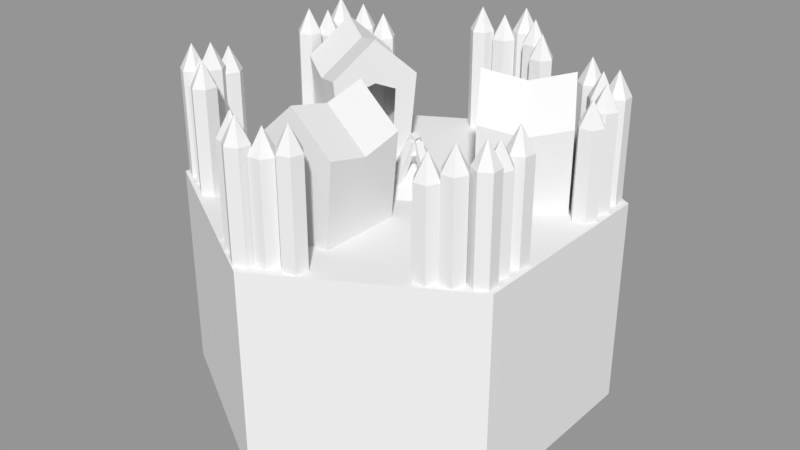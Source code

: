 # Source: barracks01_.blend  (saved by Blender 2.79.0; exported with 4.5.12 LTS)
import bpy
from mathutils import Matrix  # noqa: F401  (used for matrix-valued properties, if any)

bpy.ops.wm.read_factory_settings(use_empty=True)
scene = bpy.context.scene
scene.name = 'Scene'

# ---- collections
col_collection_1 = bpy.data.collections.new('Collection 1'); scene.collection.children.link(col_collection_1)

# ---- materials (node trees are filled in below, after node groups)
mat_top = bpy.data.materials.new('Top')
mat_top.alpha_threshold = 0.0
mat_top.use_transparent_shadow = False
mat_top.roughness = 0.5
mat_base = bpy.data.materials.new('Base')
mat_base.alpha_threshold = 0.0
mat_base.use_transparent_shadow = False
mat_base.roughness = 0.5

# ---- material node trees

# ---- meshes
me_cube_012 = bpy.data.meshes.new('Cube.012')
me_cube_012.from_pydata([(-0.1, -0.1, -0.1), (-0.1, -0.1, 0.1), (-0.1, 0.1, -0.1), (-0.1, 0.1, 0.1), (0.1, -0.1, -0.1), (0.1, -0.1, 0.1), (0.1, 0.1, -0.1), (0.1, 0.1, 0.1)], [], [(0, 1, 3, 2), (2, 3, 7, 6), (6, 7, 5, 4), (4, 5, 1, 0), (2, 6, 4, 0), (7, 3, 1, 5)])
me_cube_012.use_remesh_preserve_volume = False
me_cube_012.use_remesh_preserve_attributes = False
me_cube_012.use_mirror_vertex_groups = False
me_cube_012.update()
me_cube_011 = bpy.data.meshes.new('Cube.011')
me_cube_011.from_pydata([(-0.1, -0.1, -0.1), (-0.1, -0.1, 0.1), (-0.1, 0.1, -0.1), (-0.1, 0.1, 0.1), (0.1, -0.1, -0.1), (0.1, -0.1, 0.1), (0.1, 0.1, -0.1), (0.1, 0.1, 0.1)], [], [(0, 1, 3, 2), (2, 3, 7, 6), (6, 7, 5, 4), (4, 5, 1, 0), (2, 6, 4, 0), (7, 3, 1, 5)])
me_cube_011.use_remesh_preserve_volume = False
me_cube_011.use_remesh_preserve_attributes = False
me_cube_011.use_mirror_vertex_groups = False
me_cube_011.update()
me_cube_010 = bpy.data.meshes.new('Cube.010')
me_cube_010.from_pydata([(-0.1, -0.1, -0.1), (-0.1, -0.1, 0.1), (-0.1, 0.1, -0.1), (-0.1, 0.1, 0.1), (0.1, -0.1, -0.1), (0.1, -0.1, 0.1), (0.1, 0.1, -0.1), (0.1, 0.1, 0.1)], [], [(0, 1, 3, 2), (2, 3, 7, 6), (6, 7, 5, 4), (4, 5, 1, 0), (2, 6, 4, 0), (7, 3, 1, 5)])
me_cube_010.use_remesh_preserve_volume = False
me_cube_010.use_remesh_preserve_attributes = False
me_cube_010.use_mirror_vertex_groups = False
me_cube_010.update()
me_cube_009 = bpy.data.meshes.new('Cube.009')
me_cube_009.from_pydata([(-0.1, -0.1, -0.1), (-0.1, -0.1, 0.1), (-0.1, 0.1, -0.1), (-0.1, 0.1, 0.1), (0.1, -0.1, -0.1), (0.1, -0.1, 0.1), (0.1, 0.1, -0.1), (0.1, 0.1, 0.1)], [], [(0, 1, 3, 2), (2, 3, 7, 6), (6, 7, 5, 4), (4, 5, 1, 0), (2, 6, 4, 0), (7, 3, 1, 5)])
me_cube_009.use_remesh_preserve_volume = False
me_cube_009.use_remesh_preserve_attributes = False
me_cube_009.use_mirror_vertex_groups = False
me_cube_009.update()
me_cube_008 = bpy.data.meshes.new('Cube.008')
me_cube_008.from_pydata([(-0.1, -0.1, -0.1), (-0.1, -0.1, 0.1), (-0.1, 0.1, -0.1), (-0.1, 0.1, 0.1), (0.1, -0.1, -0.1), (0.1, -0.1, 0.1), (0.1, 0.1, -0.1), (0.1, 0.1, 0.1)], [], [(0, 1, 3, 2), (2, 3, 7, 6), (6, 7, 5, 4), (4, 5, 1, 0), (2, 6, 4, 0), (7, 3, 1, 5)])
me_cube_008.use_remesh_preserve_volume = False
me_cube_008.use_remesh_preserve_attributes = False
me_cube_008.use_mirror_vertex_groups = False
me_cube_008.update()
me_cone_001 = bpy.data.meshes.new('Cone.001')
me_cone_001.from_pydata([(0.0, 0.1, -0.1), (0.0866, 0.05, -0.1), (0.0866, -0.05, -0.1), (-8.742e-09, -0.1, -0.1), (0.0, 0.0, 0.1), (-0.0866, -0.05, -0.1), (-0.0866, 0.05, -0.1)], [], [(0, 4, 1), (1, 4, 2), (2, 4, 3), (3, 4, 5), (5, 4, 6), (6, 4, 0), (0, 1, 2, 3, 5, 6)])
me_cone_001.use_remesh_preserve_volume = False
me_cone_001.use_remesh_preserve_attributes = False
me_cone_001.use_mirror_vertex_groups = False
me_cone_001.update()
me_circle = bpy.data.meshes.new('Circle')
me_circle.from_pydata([(0.0, 0.1, 0.0), (-0.0866, 0.05, 0.0), (-0.0866, -0.05, 0.0), (8.742e-09, -0.1, 0.0), (0.0866, -0.05, 0.0), (0.0866, 0.05, 0.0)], [(1, 0), (2, 1), (3, 2), (4, 3), (5, 4), (0, 5)], [])
me_circle.use_remesh_preserve_volume = False
me_circle.use_remesh_preserve_attributes = False
me_circle.use_mirror_vertex_groups = False
me_circle.update()
me_cube_007 = bpy.data.meshes.new('Cube.007')
me_cube_007.from_pydata([(-0.08162, -0.1, -0.4453), (-0.1, -0.1, -0.2462), (-0.08162, 0.1, -0.4453), (-0.1, 0.1, -0.2462), (0.08162, -0.1, -0.4453), (0.1, -0.1, -0.2462), (0.08162, 0.1, -0.4453), (0.1, 0.1, -0.2462), (0.0, 0.1, -0.1571), (0.0, -0.1, -0.1571), (0.0, -0.1, -0.4453), (0.0, -0.1, -0.2725), (-0.0397, 0.1, -0.4453), (-0.04864, 0.1, -0.2786), (0.0397, 0.1, -0.4453), (0.04864, 0.1, -0.2786), (0.0, 0.1, -0.2602), (-0.08162, 0.0, -0.4453), (-0.1, 0.0, -0.2698), (0.08162, 0.0, -0.4453), (0.1, 0.0, -0.2698), (0.0, 0.0, -0.1807)], [], [(17, 18, 3, 2), (20, 21, 9, 5), (19, 20, 5, 4), (1, 0, 10, 11), (2, 3, 13, 12), (21, 18, 1, 9), (5, 9, 11), (7, 6, 14, 15), (3, 8, 16, 13), (9, 1, 11), (4, 5, 11, 10), (8, 7, 15, 16), (8, 3, 18, 21), (6, 7, 20, 19), (7, 8, 21, 20), (0, 1, 18, 17)])
me_cube_007.use_remesh_preserve_volume = False
me_cube_007.use_remesh_preserve_attributes = False
me_cube_007.use_mirror_vertex_groups = False
me_cube_007.update()
me_cube_006 = bpy.data.meshes.new('Cube.006')
me_cube_006.from_pydata([(-0.08162, -0.1, -0.4453), (-0.1, -0.1, -0.2462), (-0.08162, 0.1, -0.4453), (-0.1, 0.1, -0.2462), (0.08162, -0.1, -0.4453), (0.1, -0.1, -0.2462), (0.08162, 0.1, -0.4453), (0.1, 0.1, -0.2462), (0.0, 0.1, -0.1571), (0.0, -0.1, -0.1571), (0.0, -0.1, -0.4453), (0.0, -0.1, -0.2725), (-0.0397, 0.1, -0.4453), (-0.04864, 0.1, -0.2786), (0.0397, 0.1, -0.4453), (0.04864, 0.1, -0.2786), (0.0, 0.1, -0.2602), (-0.08162, 0.0, -0.4453), (-0.1, 0.0, -0.2698), (0.08162, 0.0, -0.4453), (0.1, 0.0, -0.2698), (0.0, 0.0, -0.1807)], [], [(17, 18, 3, 2), (20, 21, 9, 5), (19, 20, 5, 4), (1, 0, 10, 11), (2, 3, 13, 12), (21, 18, 1, 9), (5, 9, 11), (7, 6, 14, 15), (3, 8, 16, 13), (9, 1, 11), (4, 5, 11, 10), (8, 7, 15, 16), (8, 3, 18, 21), (6, 7, 20, 19), (7, 8, 21, 20), (0, 1, 18, 17)])
me_cube_006.use_remesh_preserve_volume = False
me_cube_006.use_remesh_preserve_attributes = False
me_cube_006.use_mirror_vertex_groups = False
me_cube_006.update()
me_cube = bpy.data.meshes.new('Cube')
me_cube.from_pydata([(-0.08162, -0.1, -0.4453), (-0.1, -0.1, -0.2462), (-0.08162, 0.1, -0.4453), (-0.1, 0.1, -0.2462), (0.08162, -0.1, -0.4453), (0.1, -0.1, -0.2462), (0.08162, 0.1, -0.4453), (0.1, 0.1, -0.2462), (0.0, 0.1, -0.1571), (0.0, -0.1, -0.1571), (0.0, -0.1, -0.4453), (0.0, -0.1, -0.2725), (-0.0397, 0.1, -0.4453), (-0.04864, 0.1, -0.2786), (0.0397, 0.1, -0.4453), (0.04864, 0.1, -0.2786), (0.0, 0.1, -0.2602), (-0.08162, 0.0, -0.4453), (-0.1, 0.0, -0.2698), (0.08162, 0.0, -0.4453), (0.1, 0.0, -0.2698), (0.0, 0.0, -0.1807)], [], [(17, 18, 3, 2), (20, 21, 9, 5), (19, 20, 5, 4), (1, 0, 10, 11), (2, 3, 13, 12), (21, 18, 1, 9), (5, 9, 11), (7, 6, 14, 15), (3, 8, 16, 13), (9, 1, 11), (4, 5, 11, 10), (8, 7, 15, 16), (8, 3, 18, 21), (6, 7, 20, 19), (7, 8, 21, 20), (0, 1, 18, 17)])
me_cube.use_remesh_preserve_volume = False
me_cube.use_remesh_preserve_attributes = False
me_cube.use_mirror_vertex_groups = False
me_cube.update()
me_cylinder_030 = bpy.data.meshes.new('Cylinder.030')
me_cylinder_030.from_pydata([(-1.863e-09, -3.725e-09, -1.205), (0.0, 0.0, 0.2915), (0.0, 0.1, -1.205), (0.0, 0.1, 0.1), (0.0866, 0.05, -1.205), (0.0866, 0.05, 0.1), (0.0866, -0.05, -1.205), (0.0866, -0.05, 0.1), (-1.118e-08, -0.1, -1.205), (-8.742e-09, -0.1, 0.1), (-0.0866, -0.05, -1.205), (-0.0866, -0.05, 0.1), (-0.0866, 0.05, -1.205), (-0.0866, 0.05, 0.1)], [], [(0, 2, 4), (1, 5, 3), (2, 3, 5, 4), (0, 4, 6), (1, 7, 5), (4, 5, 7, 6), (0, 6, 8), (1, 9, 7), (6, 7, 9, 8), (0, 8, 10), (1, 11, 9), (8, 9, 11, 10), (0, 10, 12), (1, 13, 11), (10, 11, 13, 12), (0, 12, 2), (1, 3, 13), (12, 13, 3, 2)])
me_cylinder_030.use_remesh_preserve_volume = False
me_cylinder_030.use_remesh_preserve_attributes = False
me_cylinder_030.use_mirror_vertex_groups = False
me_cylinder_030.update()
me_cylinder_029 = bpy.data.meshes.new('Cylinder.029')
me_cylinder_029.from_pydata([(-1.863e-09, -3.725e-09, -1.205), (0.0, 0.0, 0.2915), (0.0, 0.1, -1.205), (0.0, 0.1, 0.1), (0.0866, 0.05, -1.205), (0.0866, 0.05, 0.1), (0.0866, -0.05, -1.205), (0.0866, -0.05, 0.1), (-1.118e-08, -0.1, -1.205), (-8.742e-09, -0.1, 0.1), (-0.0866, -0.05, -1.205), (-0.0866, -0.05, 0.1), (-0.0866, 0.05, -1.205), (-0.0866, 0.05, 0.1)], [], [(0, 2, 4), (1, 5, 3), (2, 3, 5, 4), (0, 4, 6), (1, 7, 5), (4, 5, 7, 6), (0, 6, 8), (1, 9, 7), (6, 7, 9, 8), (0, 8, 10), (1, 11, 9), (8, 9, 11, 10), (0, 10, 12), (1, 13, 11), (10, 11, 13, 12), (0, 12, 2), (1, 3, 13), (12, 13, 3, 2)])
me_cylinder_029.use_remesh_preserve_volume = False
me_cylinder_029.use_remesh_preserve_attributes = False
me_cylinder_029.use_mirror_vertex_groups = False
me_cylinder_029.update()
me_cylinder_028 = bpy.data.meshes.new('Cylinder.028')
me_cylinder_028.from_pydata([(-1.863e-09, -3.725e-09, -1.205), (0.0, 0.0, 0.2915), (0.0, 0.1, -1.205), (0.0, 0.1, 0.1), (0.0866, 0.05, -1.205), (0.0866, 0.05, 0.1), (0.0866, -0.05, -1.205), (0.0866, -0.05, 0.1), (-1.118e-08, -0.1, -1.205), (-8.742e-09, -0.1, 0.1), (-0.0866, -0.05, -1.205), (-0.0866, -0.05, 0.1), (-0.0866, 0.05, -1.205), (-0.0866, 0.05, 0.1)], [], [(0, 2, 4), (1, 5, 3), (2, 3, 5, 4), (0, 4, 6), (1, 7, 5), (4, 5, 7, 6), (0, 6, 8), (1, 9, 7), (6, 7, 9, 8), (0, 8, 10), (1, 11, 9), (8, 9, 11, 10), (0, 10, 12), (1, 13, 11), (10, 11, 13, 12), (0, 12, 2), (1, 3, 13), (12, 13, 3, 2)])
me_cylinder_028.use_remesh_preserve_volume = False
me_cylinder_028.use_remesh_preserve_attributes = False
me_cylinder_028.use_mirror_vertex_groups = False
me_cylinder_028.update()
me_cylinder_027 = bpy.data.meshes.new('Cylinder.027')
me_cylinder_027.from_pydata([(-1.863e-09, -3.725e-09, -1.205), (0.0, 0.0, 0.2915), (0.0, 0.1, -1.205), (0.0, 0.1, 0.1), (0.0866, 0.05, -1.205), (0.0866, 0.05, 0.1), (0.0866, -0.05, -1.205), (0.0866, -0.05, 0.1), (-1.118e-08, -0.1, -1.205), (-8.742e-09, -0.1, 0.1), (-0.0866, -0.05, -1.205), (-0.0866, -0.05, 0.1), (-0.0866, 0.05, -1.205), (-0.0866, 0.05, 0.1)], [], [(0, 2, 4), (1, 5, 3), (2, 3, 5, 4), (0, 4, 6), (1, 7, 5), (4, 5, 7, 6), (0, 6, 8), (1, 9, 7), (6, 7, 9, 8), (0, 8, 10), (1, 11, 9), (8, 9, 11, 10), (0, 10, 12), (1, 13, 11), (10, 11, 13, 12), (0, 12, 2), (1, 3, 13), (12, 13, 3, 2)])
me_cylinder_027.use_remesh_preserve_volume = False
me_cylinder_027.use_remesh_preserve_attributes = False
me_cylinder_027.use_mirror_vertex_groups = False
me_cylinder_027.update()
me_cylinder_026 = bpy.data.meshes.new('Cylinder.026')
me_cylinder_026.from_pydata([(-1.863e-09, -3.725e-09, -1.205), (0.0, 0.0, 0.2915), (0.0, 0.1, -1.205), (0.0, 0.1, 0.1), (0.0866, 0.05, -1.205), (0.0866, 0.05, 0.1), (0.0866, -0.05, -1.205), (0.0866, -0.05, 0.1), (-1.118e-08, -0.1, -1.205), (-8.742e-09, -0.1, 0.1), (-0.0866, -0.05, -1.205), (-0.0866, -0.05, 0.1), (-0.0866, 0.05, -1.205), (-0.0866, 0.05, 0.1)], [], [(0, 2, 4), (1, 5, 3), (2, 3, 5, 4), (0, 4, 6), (1, 7, 5), (4, 5, 7, 6), (0, 6, 8), (1, 9, 7), (6, 7, 9, 8), (0, 8, 10), (1, 11, 9), (8, 9, 11, 10), (0, 10, 12), (1, 13, 11), (10, 11, 13, 12), (0, 12, 2), (1, 3, 13), (12, 13, 3, 2)])
me_cylinder_026.use_remesh_preserve_volume = False
me_cylinder_026.use_remesh_preserve_attributes = False
me_cylinder_026.use_mirror_vertex_groups = False
me_cylinder_026.update()
me_cylinder_025 = bpy.data.meshes.new('Cylinder.025')
me_cylinder_025.from_pydata([(-1.863e-09, -3.725e-09, -1.205), (0.0, 0.0, 0.2915), (0.0, 0.1, -1.205), (0.0, 0.1, 0.1), (0.0866, 0.05, -1.205), (0.0866, 0.05, 0.1), (0.0866, -0.05, -1.205), (0.0866, -0.05, 0.1), (-1.118e-08, -0.1, -1.205), (-8.742e-09, -0.1, 0.1), (-0.0866, -0.05, -1.205), (-0.0866, -0.05, 0.1), (-0.0866, 0.05, -1.205), (-0.0866, 0.05, 0.1)], [], [(0, 2, 4), (1, 5, 3), (2, 3, 5, 4), (0, 4, 6), (1, 7, 5), (4, 5, 7, 6), (0, 6, 8), (1, 9, 7), (6, 7, 9, 8), (0, 8, 10), (1, 11, 9), (8, 9, 11, 10), (0, 10, 12), (1, 13, 11), (10, 11, 13, 12), (0, 12, 2), (1, 3, 13), (12, 13, 3, 2)])
me_cylinder_025.use_remesh_preserve_volume = False
me_cylinder_025.use_remesh_preserve_attributes = False
me_cylinder_025.use_mirror_vertex_groups = False
me_cylinder_025.update()
me_cylinder_024 = bpy.data.meshes.new('Cylinder.024')
me_cylinder_024.from_pydata([(-1.863e-09, -3.725e-09, -1.205), (0.0, 0.0, 0.2915), (0.0, 0.1, -1.205), (0.0, 0.1, 0.1), (0.0866, 0.05, -1.205), (0.0866, 0.05, 0.1), (0.0866, -0.05, -1.205), (0.0866, -0.05, 0.1), (-1.118e-08, -0.1, -1.205), (-8.742e-09, -0.1, 0.1), (-0.0866, -0.05, -1.205), (-0.0866, -0.05, 0.1), (-0.0866, 0.05, -1.205), (-0.0866, 0.05, 0.1)], [], [(0, 2, 4), (1, 5, 3), (2, 3, 5, 4), (0, 4, 6), (1, 7, 5), (4, 5, 7, 6), (0, 6, 8), (1, 9, 7), (6, 7, 9, 8), (0, 8, 10), (1, 11, 9), (8, 9, 11, 10), (0, 10, 12), (1, 13, 11), (10, 11, 13, 12), (0, 12, 2), (1, 3, 13), (12, 13, 3, 2)])
me_cylinder_024.use_remesh_preserve_volume = False
me_cylinder_024.use_remesh_preserve_attributes = False
me_cylinder_024.use_mirror_vertex_groups = False
me_cylinder_024.update()
me_cylinder_023 = bpy.data.meshes.new('Cylinder.023')
me_cylinder_023.from_pydata([(-1.863e-09, -3.725e-09, -1.205), (0.0, 0.0, 0.2915), (0.0, 0.1, -1.205), (0.0, 0.1, 0.1), (0.0866, 0.05, -1.205), (0.0866, 0.05, 0.1), (0.0866, -0.05, -1.205), (0.0866, -0.05, 0.1), (-1.118e-08, -0.1, -1.205), (-8.742e-09, -0.1, 0.1), (-0.0866, -0.05, -1.205), (-0.0866, -0.05, 0.1), (-0.0866, 0.05, -1.205), (-0.0866, 0.05, 0.1)], [], [(0, 2, 4), (1, 5, 3), (2, 3, 5, 4), (0, 4, 6), (1, 7, 5), (4, 5, 7, 6), (0, 6, 8), (1, 9, 7), (6, 7, 9, 8), (0, 8, 10), (1, 11, 9), (8, 9, 11, 10), (0, 10, 12), (1, 13, 11), (10, 11, 13, 12), (0, 12, 2), (1, 3, 13), (12, 13, 3, 2)])
me_cylinder_023.use_remesh_preserve_volume = False
me_cylinder_023.use_remesh_preserve_attributes = False
me_cylinder_023.use_mirror_vertex_groups = False
me_cylinder_023.update()
me_cylinder_022 = bpy.data.meshes.new('Cylinder.022')
me_cylinder_022.from_pydata([(-1.863e-09, -3.725e-09, -1.205), (0.0, 0.0, 0.2915), (0.0, 0.1, -1.205), (0.0, 0.1, 0.1), (0.0866, 0.05, -1.205), (0.0866, 0.05, 0.1), (0.0866, -0.05, -1.205), (0.0866, -0.05, 0.1), (-1.118e-08, -0.1, -1.205), (-8.742e-09, -0.1, 0.1), (-0.0866, -0.05, -1.205), (-0.0866, -0.05, 0.1), (-0.0866, 0.05, -1.205), (-0.0866, 0.05, 0.1)], [], [(0, 2, 4), (1, 5, 3), (2, 3, 5, 4), (0, 4, 6), (1, 7, 5), (4, 5, 7, 6), (0, 6, 8), (1, 9, 7), (6, 7, 9, 8), (0, 8, 10), (1, 11, 9), (8, 9, 11, 10), (0, 10, 12), (1, 13, 11), (10, 11, 13, 12), (0, 12, 2), (1, 3, 13), (12, 13, 3, 2)])
me_cylinder_022.use_remesh_preserve_volume = False
me_cylinder_022.use_remesh_preserve_attributes = False
me_cylinder_022.use_mirror_vertex_groups = False
me_cylinder_022.update()
me_cylinder_021 = bpy.data.meshes.new('Cylinder.021')
me_cylinder_021.from_pydata([(-1.863e-09, -3.725e-09, -1.205), (0.0, 0.0, 0.2915), (0.0, 0.1, -1.205), (0.0, 0.1, 0.1), (0.0866, 0.05, -1.205), (0.0866, 0.05, 0.1), (0.0866, -0.05, -1.205), (0.0866, -0.05, 0.1), (-1.118e-08, -0.1, -1.205), (-8.742e-09, -0.1, 0.1), (-0.0866, -0.05, -1.205), (-0.0866, -0.05, 0.1), (-0.0866, 0.05, -1.205), (-0.0866, 0.05, 0.1)], [], [(0, 2, 4), (1, 5, 3), (2, 3, 5, 4), (0, 4, 6), (1, 7, 5), (4, 5, 7, 6), (0, 6, 8), (1, 9, 7), (6, 7, 9, 8), (0, 8, 10), (1, 11, 9), (8, 9, 11, 10), (0, 10, 12), (1, 13, 11), (10, 11, 13, 12), (0, 12, 2), (1, 3, 13), (12, 13, 3, 2)])
me_cylinder_021.use_remesh_preserve_volume = False
me_cylinder_021.use_remesh_preserve_attributes = False
me_cylinder_021.use_mirror_vertex_groups = False
me_cylinder_021.update()
me_cylinder_020 = bpy.data.meshes.new('Cylinder.020')
me_cylinder_020.from_pydata([(-1.863e-09, -3.725e-09, -1.205), (0.0, 0.0, 0.2915), (0.0, 0.1, -1.205), (0.0, 0.1, 0.1), (0.0866, 0.05, -1.205), (0.0866, 0.05, 0.1), (0.0866, -0.05, -1.205), (0.0866, -0.05, 0.1), (-1.118e-08, -0.1, -1.205), (-8.742e-09, -0.1, 0.1), (-0.0866, -0.05, -1.205), (-0.0866, -0.05, 0.1), (-0.0866, 0.05, -1.205), (-0.0866, 0.05, 0.1)], [], [(0, 2, 4), (1, 5, 3), (2, 3, 5, 4), (0, 4, 6), (1, 7, 5), (4, 5, 7, 6), (0, 6, 8), (1, 9, 7), (6, 7, 9, 8), (0, 8, 10), (1, 11, 9), (8, 9, 11, 10), (0, 10, 12), (1, 13, 11), (10, 11, 13, 12), (0, 12, 2), (1, 3, 13), (12, 13, 3, 2)])
me_cylinder_020.use_remesh_preserve_volume = False
me_cylinder_020.use_remesh_preserve_attributes = False
me_cylinder_020.use_mirror_vertex_groups = False
me_cylinder_020.update()
me_cylinder_019 = bpy.data.meshes.new('Cylinder.019')
me_cylinder_019.from_pydata([(-1.863e-09, -3.725e-09, -1.205), (0.0, 0.0, 0.2915), (0.0, 0.1, -1.205), (0.0, 0.1, 0.1), (0.0866, 0.05, -1.205), (0.0866, 0.05, 0.1), (0.0866, -0.05, -1.205), (0.0866, -0.05, 0.1), (-1.118e-08, -0.1, -1.205), (-8.742e-09, -0.1, 0.1), (-0.0866, -0.05, -1.205), (-0.0866, -0.05, 0.1), (-0.0866, 0.05, -1.205), (-0.0866, 0.05, 0.1)], [], [(0, 2, 4), (1, 5, 3), (2, 3, 5, 4), (0, 4, 6), (1, 7, 5), (4, 5, 7, 6), (0, 6, 8), (1, 9, 7), (6, 7, 9, 8), (0, 8, 10), (1, 11, 9), (8, 9, 11, 10), (0, 10, 12), (1, 13, 11), (10, 11, 13, 12), (0, 12, 2), (1, 3, 13), (12, 13, 3, 2)])
me_cylinder_019.use_remesh_preserve_volume = False
me_cylinder_019.use_remesh_preserve_attributes = False
me_cylinder_019.use_mirror_vertex_groups = False
me_cylinder_019.update()
me_cylinder_018 = bpy.data.meshes.new('Cylinder.018')
me_cylinder_018.from_pydata([(-1.863e-09, -3.725e-09, -1.205), (0.0, 0.0, 0.2915), (0.0, 0.1, -1.205), (0.0, 0.1, 0.1), (0.0866, 0.05, -1.205), (0.0866, 0.05, 0.1), (0.0866, -0.05, -1.205), (0.0866, -0.05, 0.1), (-1.118e-08, -0.1, -1.205), (-8.742e-09, -0.1, 0.1), (-0.0866, -0.05, -1.205), (-0.0866, -0.05, 0.1), (-0.0866, 0.05, -1.205), (-0.0866, 0.05, 0.1)], [], [(0, 2, 4), (1, 5, 3), (2, 3, 5, 4), (0, 4, 6), (1, 7, 5), (4, 5, 7, 6), (0, 6, 8), (1, 9, 7), (6, 7, 9, 8), (0, 8, 10), (1, 11, 9), (8, 9, 11, 10), (0, 10, 12), (1, 13, 11), (10, 11, 13, 12), (0, 12, 2), (1, 3, 13), (12, 13, 3, 2)])
me_cylinder_018.use_remesh_preserve_volume = False
me_cylinder_018.use_remesh_preserve_attributes = False
me_cylinder_018.use_mirror_vertex_groups = False
me_cylinder_018.update()
me_cylinder_017 = bpy.data.meshes.new('Cylinder.017')
me_cylinder_017.from_pydata([(-1.863e-09, -3.725e-09, -1.205), (0.0, 0.0, 0.2915), (0.0, 0.1, -1.205), (0.0, 0.1, 0.1), (0.0866, 0.05, -1.205), (0.0866, 0.05, 0.1), (0.0866, -0.05, -1.205), (0.0866, -0.05, 0.1), (-1.118e-08, -0.1, -1.205), (-8.742e-09, -0.1, 0.1), (-0.0866, -0.05, -1.205), (-0.0866, -0.05, 0.1), (-0.0866, 0.05, -1.205), (-0.0866, 0.05, 0.1)], [], [(0, 2, 4), (1, 5, 3), (2, 3, 5, 4), (0, 4, 6), (1, 7, 5), (4, 5, 7, 6), (0, 6, 8), (1, 9, 7), (6, 7, 9, 8), (0, 8, 10), (1, 11, 9), (8, 9, 11, 10), (0, 10, 12), (1, 13, 11), (10, 11, 13, 12), (0, 12, 2), (1, 3, 13), (12, 13, 3, 2)])
me_cylinder_017.use_remesh_preserve_volume = False
me_cylinder_017.use_remesh_preserve_attributes = False
me_cylinder_017.use_mirror_vertex_groups = False
me_cylinder_017.update()
me_cylinder_016 = bpy.data.meshes.new('Cylinder.016')
me_cylinder_016.from_pydata([(-1.863e-09, -3.725e-09, -1.205), (0.0, 0.0, 0.2915), (0.0, 0.1, -1.205), (0.0, 0.1, 0.1), (0.0866, 0.05, -1.205), (0.0866, 0.05, 0.1), (0.0866, -0.05, -1.205), (0.0866, -0.05, 0.1), (-1.118e-08, -0.1, -1.205), (-8.742e-09, -0.1, 0.1), (-0.0866, -0.05, -1.205), (-0.0866, -0.05, 0.1), (-0.0866, 0.05, -1.205), (-0.0866, 0.05, 0.1)], [], [(0, 2, 4), (1, 5, 3), (2, 3, 5, 4), (0, 4, 6), (1, 7, 5), (4, 5, 7, 6), (0, 6, 8), (1, 9, 7), (6, 7, 9, 8), (0, 8, 10), (1, 11, 9), (8, 9, 11, 10), (0, 10, 12), (1, 13, 11), (10, 11, 13, 12), (0, 12, 2), (1, 3, 13), (12, 13, 3, 2)])
me_cylinder_016.use_remesh_preserve_volume = False
me_cylinder_016.use_remesh_preserve_attributes = False
me_cylinder_016.use_mirror_vertex_groups = False
me_cylinder_016.update()
me_cylinder_015 = bpy.data.meshes.new('Cylinder.015')
me_cylinder_015.from_pydata([(-1.863e-09, -3.725e-09, -1.205), (0.0, 0.0, 0.2915), (0.0, 0.1, -1.205), (0.0, 0.1, 0.1), (0.0866, 0.05, -1.205), (0.0866, 0.05, 0.1), (0.0866, -0.05, -1.205), (0.0866, -0.05, 0.1), (-1.118e-08, -0.1, -1.205), (-8.742e-09, -0.1, 0.1), (-0.0866, -0.05, -1.205), (-0.0866, -0.05, 0.1), (-0.0866, 0.05, -1.205), (-0.0866, 0.05, 0.1)], [], [(0, 2, 4), (1, 5, 3), (2, 3, 5, 4), (0, 4, 6), (1, 7, 5), (4, 5, 7, 6), (0, 6, 8), (1, 9, 7), (6, 7, 9, 8), (0, 8, 10), (1, 11, 9), (8, 9, 11, 10), (0, 10, 12), (1, 13, 11), (10, 11, 13, 12), (0, 12, 2), (1, 3, 13), (12, 13, 3, 2)])
me_cylinder_015.use_remesh_preserve_volume = False
me_cylinder_015.use_remesh_preserve_attributes = False
me_cylinder_015.use_mirror_vertex_groups = False
me_cylinder_015.update()
me_cylinder_014 = bpy.data.meshes.new('Cylinder.014')
me_cylinder_014.from_pydata([(-1.863e-09, -3.725e-09, -1.205), (0.0, 0.0, 0.2915), (0.0, 0.1, -1.205), (0.0, 0.1, 0.1), (0.0866, 0.05, -1.205), (0.0866, 0.05, 0.1), (0.0866, -0.05, -1.205), (0.0866, -0.05, 0.1), (-1.118e-08, -0.1, -1.205), (-8.742e-09, -0.1, 0.1), (-0.0866, -0.05, -1.205), (-0.0866, -0.05, 0.1), (-0.0866, 0.05, -1.205), (-0.0866, 0.05, 0.1)], [], [(0, 2, 4), (1, 5, 3), (2, 3, 5, 4), (0, 4, 6), (1, 7, 5), (4, 5, 7, 6), (0, 6, 8), (1, 9, 7), (6, 7, 9, 8), (0, 8, 10), (1, 11, 9), (8, 9, 11, 10), (0, 10, 12), (1, 13, 11), (10, 11, 13, 12), (0, 12, 2), (1, 3, 13), (12, 13, 3, 2)])
me_cylinder_014.use_remesh_preserve_volume = False
me_cylinder_014.use_remesh_preserve_attributes = False
me_cylinder_014.use_mirror_vertex_groups = False
me_cylinder_014.update()
me_cylinder_013 = bpy.data.meshes.new('Cylinder.013')
me_cylinder_013.from_pydata([(-1.863e-09, -3.725e-09, -1.205), (0.0, 0.0, 0.2915), (0.0, 0.1, -1.205), (0.0, 0.1, 0.1), (0.0866, 0.05, -1.205), (0.0866, 0.05, 0.1), (0.0866, -0.05, -1.205), (0.0866, -0.05, 0.1), (-1.118e-08, -0.1, -1.205), (-8.742e-09, -0.1, 0.1), (-0.0866, -0.05, -1.205), (-0.0866, -0.05, 0.1), (-0.0866, 0.05, -1.205), (-0.0866, 0.05, 0.1)], [], [(0, 2, 4), (1, 5, 3), (2, 3, 5, 4), (0, 4, 6), (1, 7, 5), (4, 5, 7, 6), (0, 6, 8), (1, 9, 7), (6, 7, 9, 8), (0, 8, 10), (1, 11, 9), (8, 9, 11, 10), (0, 10, 12), (1, 13, 11), (10, 11, 13, 12), (0, 12, 2), (1, 3, 13), (12, 13, 3, 2)])
me_cylinder_013.use_remesh_preserve_volume = False
me_cylinder_013.use_remesh_preserve_attributes = False
me_cylinder_013.use_mirror_vertex_groups = False
me_cylinder_013.update()
me_cylinder_012 = bpy.data.meshes.new('Cylinder.012')
me_cylinder_012.from_pydata([(-1.863e-09, -3.725e-09, -1.205), (0.0, 0.0, 0.2915), (0.0, 0.1, -1.205), (0.0, 0.1, 0.1), (0.0866, 0.05, -1.205), (0.0866, 0.05, 0.1), (0.0866, -0.05, -1.205), (0.0866, -0.05, 0.1), (-1.118e-08, -0.1, -1.205), (-8.742e-09, -0.1, 0.1), (-0.0866, -0.05, -1.205), (-0.0866, -0.05, 0.1), (-0.0866, 0.05, -1.205), (-0.0866, 0.05, 0.1)], [], [(0, 2, 4), (1, 5, 3), (2, 3, 5, 4), (0, 4, 6), (1, 7, 5), (4, 5, 7, 6), (0, 6, 8), (1, 9, 7), (6, 7, 9, 8), (0, 8, 10), (1, 11, 9), (8, 9, 11, 10), (0, 10, 12), (1, 13, 11), (10, 11, 13, 12), (0, 12, 2), (1, 3, 13), (12, 13, 3, 2)])
me_cylinder_012.use_remesh_preserve_volume = False
me_cylinder_012.use_remesh_preserve_attributes = False
me_cylinder_012.use_mirror_vertex_groups = False
me_cylinder_012.update()
me_cylinder_011 = bpy.data.meshes.new('Cylinder.011')
me_cylinder_011.from_pydata([(-1.863e-09, -3.725e-09, -1.205), (0.0, 0.0, 0.2915), (0.0, 0.1, -1.205), (0.0, 0.1, 0.1), (0.0866, 0.05, -1.205), (0.0866, 0.05, 0.1), (0.0866, -0.05, -1.205), (0.0866, -0.05, 0.1), (-1.118e-08, -0.1, -1.205), (-8.742e-09, -0.1, 0.1), (-0.0866, -0.05, -1.205), (-0.0866, -0.05, 0.1), (-0.0866, 0.05, -1.205), (-0.0866, 0.05, 0.1)], [], [(0, 2, 4), (1, 5, 3), (2, 3, 5, 4), (0, 4, 6), (1, 7, 5), (4, 5, 7, 6), (0, 6, 8), (1, 9, 7), (6, 7, 9, 8), (0, 8, 10), (1, 11, 9), (8, 9, 11, 10), (0, 10, 12), (1, 13, 11), (10, 11, 13, 12), (0, 12, 2), (1, 3, 13), (12, 13, 3, 2)])
me_cylinder_011.use_remesh_preserve_volume = False
me_cylinder_011.use_remesh_preserve_attributes = False
me_cylinder_011.use_mirror_vertex_groups = False
me_cylinder_011.update()
me_cylinder_010 = bpy.data.meshes.new('Cylinder.010')
me_cylinder_010.from_pydata([(-1.863e-09, -3.725e-09, -1.205), (0.0, 0.0, 0.2915), (0.0, 0.1, -1.205), (0.0, 0.1, 0.1), (0.0866, 0.05, -1.205), (0.0866, 0.05, 0.1), (0.0866, -0.05, -1.205), (0.0866, -0.05, 0.1), (-1.118e-08, -0.1, -1.205), (-8.742e-09, -0.1, 0.1), (-0.0866, -0.05, -1.205), (-0.0866, -0.05, 0.1), (-0.0866, 0.05, -1.205), (-0.0866, 0.05, 0.1)], [], [(0, 2, 4), (1, 5, 3), (2, 3, 5, 4), (0, 4, 6), (1, 7, 5), (4, 5, 7, 6), (0, 6, 8), (1, 9, 7), (6, 7, 9, 8), (0, 8, 10), (1, 11, 9), (8, 9, 11, 10), (0, 10, 12), (1, 13, 11), (10, 11, 13, 12), (0, 12, 2), (1, 3, 13), (12, 13, 3, 2)])
me_cylinder_010.use_remesh_preserve_volume = False
me_cylinder_010.use_remesh_preserve_attributes = False
me_cylinder_010.use_mirror_vertex_groups = False
me_cylinder_010.update()
me_cylinder_009 = bpy.data.meshes.new('Cylinder.009')
me_cylinder_009.from_pydata([(-1.863e-09, -3.725e-09, -1.205), (0.0, 0.0, 0.2915), (0.0, 0.1, -1.205), (0.0, 0.1, 0.1), (0.0866, 0.05, -1.205), (0.0866, 0.05, 0.1), (0.0866, -0.05, -1.205), (0.0866, -0.05, 0.1), (-1.118e-08, -0.1, -1.205), (-8.742e-09, -0.1, 0.1), (-0.0866, -0.05, -1.205), (-0.0866, -0.05, 0.1), (-0.0866, 0.05, -1.205), (-0.0866, 0.05, 0.1)], [], [(0, 2, 4), (1, 5, 3), (2, 3, 5, 4), (0, 4, 6), (1, 7, 5), (4, 5, 7, 6), (0, 6, 8), (1, 9, 7), (6, 7, 9, 8), (0, 8, 10), (1, 11, 9), (8, 9, 11, 10), (0, 10, 12), (1, 13, 11), (10, 11, 13, 12), (0, 12, 2), (1, 3, 13), (12, 13, 3, 2)])
me_cylinder_009.use_remesh_preserve_volume = False
me_cylinder_009.use_remesh_preserve_attributes = False
me_cylinder_009.use_mirror_vertex_groups = False
me_cylinder_009.update()
me_cylinder_008 = bpy.data.meshes.new('Cylinder.008')
me_cylinder_008.from_pydata([(-1.863e-09, -3.725e-09, -1.205), (0.0, 0.0, 0.2915), (0.0, 0.1, -1.205), (0.0, 0.1, 0.1), (0.0866, 0.05, -1.205), (0.0866, 0.05, 0.1), (0.0866, -0.05, -1.205), (0.0866, -0.05, 0.1), (-1.118e-08, -0.1, -1.205), (-8.742e-09, -0.1, 0.1), (-0.0866, -0.05, -1.205), (-0.0866, -0.05, 0.1), (-0.0866, 0.05, -1.205), (-0.0866, 0.05, 0.1)], [], [(0, 2, 4), (1, 5, 3), (2, 3, 5, 4), (0, 4, 6), (1, 7, 5), (4, 5, 7, 6), (0, 6, 8), (1, 9, 7), (6, 7, 9, 8), (0, 8, 10), (1, 11, 9), (8, 9, 11, 10), (0, 10, 12), (1, 13, 11), (10, 11, 13, 12), (0, 12, 2), (1, 3, 13), (12, 13, 3, 2)])
me_cylinder_008.use_remesh_preserve_volume = False
me_cylinder_008.use_remesh_preserve_attributes = False
me_cylinder_008.use_mirror_vertex_groups = False
me_cylinder_008.update()
me_cylinder_007 = bpy.data.meshes.new('Cylinder.007')
me_cylinder_007.from_pydata([(-1.863e-09, -3.725e-09, -1.205), (0.0, 0.0, 0.2915), (0.0, 0.1, -1.205), (0.0, 0.1, 0.1), (0.0866, 0.05, -1.205), (0.0866, 0.05, 0.1), (0.0866, -0.05, -1.205), (0.0866, -0.05, 0.1), (-1.118e-08, -0.1, -1.205), (-8.742e-09, -0.1, 0.1), (-0.0866, -0.05, -1.205), (-0.0866, -0.05, 0.1), (-0.0866, 0.05, -1.205), (-0.0866, 0.05, 0.1)], [], [(0, 2, 4), (1, 5, 3), (2, 3, 5, 4), (0, 4, 6), (1, 7, 5), (4, 5, 7, 6), (0, 6, 8), (1, 9, 7), (6, 7, 9, 8), (0, 8, 10), (1, 11, 9), (8, 9, 11, 10), (0, 10, 12), (1, 13, 11), (10, 11, 13, 12), (0, 12, 2), (1, 3, 13), (12, 13, 3, 2)])
me_cylinder_007.use_remesh_preserve_volume = False
me_cylinder_007.use_remesh_preserve_attributes = False
me_cylinder_007.use_mirror_vertex_groups = False
me_cylinder_007.update()
me_cylinder_006 = bpy.data.meshes.new('Cylinder.006')
me_cylinder_006.from_pydata([(-1.863e-09, -3.725e-09, -1.205), (0.0, 0.0, 0.2915), (0.0, 0.1, -1.205), (0.0, 0.1, 0.1), (0.0866, 0.05, -1.205), (0.0866, 0.05, 0.1), (0.0866, -0.05, -1.205), (0.0866, -0.05, 0.1), (-1.118e-08, -0.1, -1.205), (-8.742e-09, -0.1, 0.1), (-0.0866, -0.05, -1.205), (-0.0866, -0.05, 0.1), (-0.0866, 0.05, -1.205), (-0.0866, 0.05, 0.1)], [], [(0, 2, 4), (1, 5, 3), (2, 3, 5, 4), (0, 4, 6), (1, 7, 5), (4, 5, 7, 6), (0, 6, 8), (1, 9, 7), (6, 7, 9, 8), (0, 8, 10), (1, 11, 9), (8, 9, 11, 10), (0, 10, 12), (1, 13, 11), (10, 11, 13, 12), (0, 12, 2), (1, 3, 13), (12, 13, 3, 2)])
me_cylinder_006.use_remesh_preserve_volume = False
me_cylinder_006.use_remesh_preserve_attributes = False
me_cylinder_006.use_mirror_vertex_groups = False
me_cylinder_006.update()
me_cylinder_005 = bpy.data.meshes.new('Cylinder.005')
me_cylinder_005.from_pydata([(-1.863e-09, -3.725e-09, -1.205), (0.0, 0.0, 0.2915), (0.0, 0.1, -1.205), (0.0, 0.1, 0.1), (0.0866, 0.05, -1.205), (0.0866, 0.05, 0.1), (0.0866, -0.05, -1.205), (0.0866, -0.05, 0.1), (-1.118e-08, -0.1, -1.205), (-8.742e-09, -0.1, 0.1), (-0.0866, -0.05, -1.205), (-0.0866, -0.05, 0.1), (-0.0866, 0.05, -1.205), (-0.0866, 0.05, 0.1)], [], [(0, 2, 4), (1, 5, 3), (2, 3, 5, 4), (0, 4, 6), (1, 7, 5), (4, 5, 7, 6), (0, 6, 8), (1, 9, 7), (6, 7, 9, 8), (0, 8, 10), (1, 11, 9), (8, 9, 11, 10), (0, 10, 12), (1, 13, 11), (10, 11, 13, 12), (0, 12, 2), (1, 3, 13), (12, 13, 3, 2)])
me_cylinder_005.use_remesh_preserve_volume = False
me_cylinder_005.use_remesh_preserve_attributes = False
me_cylinder_005.use_mirror_vertex_groups = False
me_cylinder_005.update()
me_cylinder_004 = bpy.data.meshes.new('Cylinder.004')
me_cylinder_004.from_pydata([(-1.863e-09, -3.725e-09, -1.205), (0.0, 0.0, 0.2915), (0.0, 0.1, -1.205), (0.0, 0.1, 0.1), (0.0866, 0.05, -1.205), (0.0866, 0.05, 0.1), (0.0866, -0.05, -1.205), (0.0866, -0.05, 0.1), (-1.118e-08, -0.1, -1.205), (-8.742e-09, -0.1, 0.1), (-0.0866, -0.05, -1.205), (-0.0866, -0.05, 0.1), (-0.0866, 0.05, -1.205), (-0.0866, 0.05, 0.1)], [], [(0, 2, 4), (1, 5, 3), (2, 3, 5, 4), (0, 4, 6), (1, 7, 5), (4, 5, 7, 6), (0, 6, 8), (1, 9, 7), (6, 7, 9, 8), (0, 8, 10), (1, 11, 9), (8, 9, 11, 10), (0, 10, 12), (1, 13, 11), (10, 11, 13, 12), (0, 12, 2), (1, 3, 13), (12, 13, 3, 2)])
me_cylinder_004.use_remesh_preserve_volume = False
me_cylinder_004.use_remesh_preserve_attributes = False
me_cylinder_004.use_mirror_vertex_groups = False
me_cylinder_004.update()
me_cylinder_003 = bpy.data.meshes.new('Cylinder.003')
me_cylinder_003.from_pydata([(-1.863e-09, -3.725e-09, -1.205), (0.0, 0.0, 0.2915), (0.0, 0.1, -1.205), (0.0, 0.1, 0.1), (0.0866, 0.05, -1.205), (0.0866, 0.05, 0.1), (0.0866, -0.05, -1.205), (0.0866, -0.05, 0.1), (-1.118e-08, -0.1, -1.205), (-8.742e-09, -0.1, 0.1), (-0.0866, -0.05, -1.205), (-0.0866, -0.05, 0.1), (-0.0866, 0.05, -1.205), (-0.0866, 0.05, 0.1)], [], [(0, 2, 4), (1, 5, 3), (2, 3, 5, 4), (0, 4, 6), (1, 7, 5), (4, 5, 7, 6), (0, 6, 8), (1, 9, 7), (6, 7, 9, 8), (0, 8, 10), (1, 11, 9), (8, 9, 11, 10), (0, 10, 12), (1, 13, 11), (10, 11, 13, 12), (0, 12, 2), (1, 3, 13), (12, 13, 3, 2)])
me_cylinder_003.use_remesh_preserve_volume = False
me_cylinder_003.use_remesh_preserve_attributes = False
me_cylinder_003.use_mirror_vertex_groups = False
me_cylinder_003.update()
me_cylinder_001 = bpy.data.meshes.new('Cylinder.001')
me_cylinder_001.from_pydata([(-1.863e-09, -3.725e-09, -1.205), (0.0, 0.0, 0.2915), (0.0, 0.1, -1.205), (0.0, 0.1, 0.1), (0.0866, 0.05, -1.205), (0.0866, 0.05, 0.1), (0.0866, -0.05, -1.205), (0.0866, -0.05, 0.1), (-1.118e-08, -0.1, -1.205), (-8.742e-09, -0.1, 0.1), (-0.0866, -0.05, -1.205), (-0.0866, -0.05, 0.1), (-0.0866, 0.05, -1.205), (-0.0866, 0.05, 0.1)], [], [(0, 2, 4), (1, 5, 3), (2, 3, 5, 4), (0, 4, 6), (1, 7, 5), (4, 5, 7, 6), (0, 6, 8), (1, 9, 7), (6, 7, 9, 8), (0, 8, 10), (1, 11, 9), (8, 9, 11, 10), (0, 10, 12), (1, 13, 11), (10, 11, 13, 12), (0, 12, 2), (1, 3, 13), (12, 13, 3, 2)])
me_cylinder_001.use_remesh_preserve_volume = False
me_cylinder_001.use_remesh_preserve_attributes = False
me_cylinder_001.use_mirror_vertex_groups = False
me_cylinder_001.update()
me_cylinder = bpy.data.meshes.new('Cylinder')
me_cylinder.from_pydata([(-1.863e-09, -3.725e-09, -1.205), (0.0, 0.0, 0.2915), (0.0, 0.1, -1.205), (0.0, 0.1, 0.1), (0.0866, 0.05, -1.205), (0.0866, 0.05, 0.1), (0.0866, -0.05, -1.205), (0.0866, -0.05, 0.1), (-1.118e-08, -0.1, -1.205), (-8.742e-09, -0.1, 0.1), (-0.0866, -0.05, -1.205), (-0.0866, -0.05, 0.1), (-0.0866, 0.05, -1.205), (-0.0866, 0.05, 0.1)], [], [(0, 2, 4), (1, 5, 3), (2, 3, 5, 4), (0, 4, 6), (1, 7, 5), (4, 5, 7, 6), (0, 6, 8), (1, 9, 7), (6, 7, 9, 8), (0, 8, 10), (1, 11, 9), (8, 9, 11, 10), (0, 10, 12), (1, 13, 11), (10, 11, 13, 12), (0, 12, 2), (1, 3, 13), (12, 13, 3, 2)])
me_cylinder.use_remesh_preserve_volume = False
me_cylinder.use_remesh_preserve_attributes = False
me_cylinder.use_mirror_vertex_groups = False
me_cylinder.update()
me_cylinder_002 = bpy.data.meshes.new('Cylinder.002')
me_cylinder_002.from_pydata([(0.0, 0.5, -0.25), (0.0, 0.5, 0.25), (0.433, 0.25, -0.25), (0.433, 0.25, 0.25), (0.433, -0.25, -0.25), (0.433, -0.25, 0.25), (-4.371e-08, -0.5, -0.25), (-4.371e-08, -0.5, 0.25), (-0.433, -0.25, -0.25), (-0.433, -0.25, 0.25), (-0.433, 0.25, -0.25), (-0.433, 0.25, 0.25)], [], [(0, 1, 3, 2), (2, 3, 5, 4), (4, 5, 7, 6), (6, 7, 9, 8), (3, 1, 11, 9, 7, 5), (8, 9, 11, 10), (10, 11, 1, 0), (0, 2, 4, 6, 8, 10)])
me_cylinder_002.polygons.foreach_set('material_index', [1, 1, 1, 1, 0, 1, 1, 1])
me_cylinder_002.materials.append(mat_top)
me_cylinder_002.materials.append(mat_base)
me_cylinder_002.use_remesh_preserve_volume = False
me_cylinder_002.use_remesh_preserve_attributes = False
me_cylinder_002.use_mirror_vertex_groups = False
me_cylinder_002.update()

# ---- objects
ob_cube_008 = bpy.data.objects.new('Cube.008', me_cube_012)
ob_cube_007 = bpy.data.objects.new('Cube.007', me_cube_011)
ob_cube_006 = bpy.data.objects.new('Cube.006', me_cube_010)
ob_cube_004 = bpy.data.objects.new('Cube.004', me_cube_009)
ob_cube_003 = bpy.data.objects.new('Cube.003', me_cube_008)
ob_cone = bpy.data.objects.new('Cone', me_cone_001)
ob_circle = bpy.data.objects.new('Circle', me_circle)
ob_cube_002 = bpy.data.objects.new('Cube.002', me_cube_007)
ob_cube_001 = bpy.data.objects.new('Cube.001', me_cube_006)
ob_cube = bpy.data.objects.new('Cube', me_cube)
ob_cylinder_029 = bpy.data.objects.new('Cylinder.029', me_cylinder_030)
ob_cylinder_028 = bpy.data.objects.new('Cylinder.028', me_cylinder_029)
ob_cylinder_027 = bpy.data.objects.new('Cylinder.027', me_cylinder_028)
ob_cylinder_026 = bpy.data.objects.new('Cylinder.026', me_cylinder_027)
ob_cylinder_025 = bpy.data.objects.new('Cylinder.025', me_cylinder_026)
ob_cylinder_024 = bpy.data.objects.new('Cylinder.024', me_cylinder_025)
ob_cylinder_023 = bpy.data.objects.new('Cylinder.023', me_cylinder_024)
ob_cylinder_022 = bpy.data.objects.new('Cylinder.022', me_cylinder_023)
ob_cylinder_021 = bpy.data.objects.new('Cylinder.021', me_cylinder_022)
ob_cylinder_020 = bpy.data.objects.new('Cylinder.020', me_cylinder_021)
ob_cylinder_019 = bpy.data.objects.new('Cylinder.019', me_cylinder_020)
ob_cylinder_018 = bpy.data.objects.new('Cylinder.018', me_cylinder_019)
ob_cylinder_017 = bpy.data.objects.new('Cylinder.017', me_cylinder_018)
ob_cylinder_016 = bpy.data.objects.new('Cylinder.016', me_cylinder_017)
ob_cylinder_015 = bpy.data.objects.new('Cylinder.015', me_cylinder_016)
ob_cylinder_014 = bpy.data.objects.new('Cylinder.014', me_cylinder_015)
ob_cylinder_013 = bpy.data.objects.new('Cylinder.013', me_cylinder_014)
ob_cylinder_012 = bpy.data.objects.new('Cylinder.012', me_cylinder_013)
ob_cylinder_011 = bpy.data.objects.new('Cylinder.011', me_cylinder_012)
ob_cylinder_010 = bpy.data.objects.new('Cylinder.010', me_cylinder_011)
ob_cylinder_009 = bpy.data.objects.new('Cylinder.009', me_cylinder_010)
ob_cylinder_008 = bpy.data.objects.new('Cylinder.008', me_cylinder_009)
ob_cylinder_007 = bpy.data.objects.new('Cylinder.007', me_cylinder_008)
ob_cylinder_006 = bpy.data.objects.new('Cylinder.006', me_cylinder_007)
ob_cylinder_005 = bpy.data.objects.new('Cylinder.005', me_cylinder_006)
ob_cylinder_004 = bpy.data.objects.new('Cylinder.004', me_cylinder_005)
ob_cylinder_003 = bpy.data.objects.new('Cylinder.003', me_cylinder_004)
ob_cylinder_002 = bpy.data.objects.new('Cylinder.002', me_cylinder_003)
ob_cylinder_001 = bpy.data.objects.new('Cylinder.001', me_cylinder_001)
ob_cylinder = bpy.data.objects.new('Cylinder', me_cylinder)
ob_tile = bpy.data.objects.new('Tile', me_cylinder_002)

# ---- transforms, parenting, visibility, modifiers, constraints
ob_cube_008.location = (0.01337, -0.02862, 0.01689)
ob_cube_008.rotation_euler = (0.0, -1.096, -4.799)
ob_cube_008.scale = (1.0, 0.08731, 0.09099)
ob_cube_008.lineart.crease_threshold = 0.0
ob_cube_007.location = (0.06889, 0.01129, 0.01689)
ob_cube_007.rotation_euler = (0.0, -1.096, -3.499)
ob_cube_007.scale = (1.0, 0.08731, 0.09099)
ob_cube_007.lineart.crease_threshold = 0.0
ob_cube_006.location = (0.05191, 0.06271, 0.01828)
ob_cube_006.rotation_euler = (0.0, -1.096, -2.399)
ob_cube_006.scale = (1.0, 0.08731, 0.09099)
ob_cube_006.lineart.crease_threshold = 0.0
ob_cube_004.location = (0.0008673, 0.07662, 0.01149)
ob_cube_004.rotation_euler = (0.2058, -0.8354, -1.231)
ob_cube_004.scale = (1.0, 0.08731, 0.09099)
ob_cube_004.lineart.crease_threshold = 0.0
ob_cube_003.location = (-0.02557, 0.02786, 0.03112)
ob_cube_003.rotation_euler = (0.0, -1.096, 0.0)
ob_cube_003.scale = (1.0, 0.08731, 0.09099)
ob_cube_003.lineart.crease_threshold = 0.0
ob_cone.location = (0.01897, 0.02458, 0.02503)
ob_cone.scale = (1.0, 1.0, 0.2966)
ob_cone.lineart.crease_threshold = 0.0
ob_circle.location = (0.0, 0.0, 0.0)
ob_circle.lineart.crease_threshold = 0.0
ob_cube_002.location = (-0.2313, 0.1382, 0.4453)
ob_cube_002.rotation_euler = (0.0, -0.0, -2.115)
ob_cube_002.lineart.crease_threshold = 0.0
ob_cube_001.location = (0.2326, 0.1382, 0.4453)
ob_cube_001.rotation_euler = (0.0, -0.0, -4.153)
ob_cube_001.lineart.crease_threshold = 0.0
ob_cube.location = (-0.0005011, -0.2257, 0.4453)
ob_cube.lineart.crease_threshold = 0.0
ob_cylinder_029.location = (0.0816, -0.4151, 0.2153)
ob_cylinder_029.rotation_euler = (0.0, -0.0, 5.018)
ob_cylinder_029.scale = (0.3, 0.3, 0.3)
ob_cylinder_029.lineart.crease_threshold = 0.0
ob_cylinder_028.location = (0.02901, -0.4317, 0.2013)
ob_cylinder_028.rotation_euler = (0.0, -0.0, 5.793)
ob_cylinder_028.scale = (0.3, 0.3, 0.3)
ob_cylinder_028.lineart.crease_threshold = 0.0
ob_cylinder_027.location = (-0.0146, -0.4572, 0.2202)
ob_cylinder_027.rotation_euler = (0.0, -0.0, 6.182)
ob_cylinder_027.scale = (0.3, 0.3, 0.3)
ob_cylinder_027.lineart.crease_threshold = 0.0
ob_cylinder_026.location = (-0.06112, -0.4257, 0.208)
ob_cylinder_026.rotation_euler = (0.0, -0.0, 5.72)
ob_cylinder_026.scale = (0.3, 0.3, 0.3)
ob_cylinder_026.lineart.crease_threshold = 0.0
ob_cylinder_025.location = (-0.1009, -0.3944, 0.1879)
ob_cylinder_025.rotation_euler = (0.0, -0.0, 5.72)
ob_cylinder_025.scale = (0.3, 0.3, 0.3)
ob_cylinder_025.lineart.crease_threshold = 0.0
ob_cylinder_024.location = (-0.3982, -0.1244, 0.1879)
ob_cylinder_024.rotation_euler = (0.0, 0.0, 4.801)
ob_cylinder_024.scale = (0.3, 0.3, 0.3)
ob_cylinder_024.lineart.crease_threshold = 0.0
ob_cylinder_023.location = (-0.399, -0.1751, 0.208)
ob_cylinder_023.rotation_euler = (0.0, 0.0, 4.801)
ob_cylinder_023.scale = (0.3, 0.3, 0.3)
ob_cylinder_023.lineart.crease_threshold = 0.0
ob_cylinder_022.location = (-0.3958, -0.2312, 0.2202)
ob_cylinder_022.rotation_euler = (0.0, 0.0, 5.263)
ob_cylinder_022.scale = (0.3, 0.3, 0.3)
ob_cylinder_022.lineart.crease_threshold = 0.0
ob_cylinder_021.location = (-0.3491, -0.2504, 0.2013)
ob_cylinder_021.rotation_euler = (0.0, 0.0, 4.874)
ob_cylinder_021.scale = (0.3, 0.3, 0.3)
ob_cylinder_021.lineart.crease_threshold = 0.0
ob_cylinder_020.location = (-0.304, -0.2822, 0.2153)
ob_cylinder_020.rotation_euler = (0.0, -0.0, 4.099)
ob_cylinder_020.scale = (0.3, 0.3, 0.3)
ob_cylinder_020.lineart.crease_threshold = 0.0
ob_cylinder_019.location = (-0.3973, 0.1361, 0.2153)
ob_cylinder_019.rotation_euler = (0.0, -0.0, 2.963)
ob_cylinder_019.scale = (0.3, 0.3, 0.3)
ob_cylinder_019.lineart.crease_threshold = 0.0
ob_cylinder_018.location = (-0.3875, 0.1904, 0.2013)
ob_cylinder_018.rotation_euler = (0.0, 0.0, 3.738)
ob_cylinder_018.scale = (0.3, 0.3, 0.3)
ob_cylinder_018.lineart.crease_threshold = 0.0
ob_cylinder_017.location = (-0.3898, 0.2409, 0.2202)
ob_cylinder_017.rotation_euler = (0.0, 0.0, 4.127)
ob_cylinder_017.scale = (0.3, 0.3, 0.3)
ob_cylinder_017.lineart.crease_threshold = 0.0
ob_cylinder_016.location = (-0.3403, 0.2674, 0.208)
ob_cylinder_016.rotation_euler = (0.0, 0.0, 3.665)
ob_cylinder_016.scale = (0.3, 0.3, 0.3)
ob_cylinder_016.lineart.crease_threshold = 0.0
ob_cylinder_015.location = (-0.294, 0.2881, 0.1879)
ob_cylinder_015.rotation_euler = (0.0, 0.0, 3.665)
ob_cylinder_015.scale = (0.3, 0.3, 0.3)
ob_cylinder_015.lineart.crease_threshold = 0.0
ob_cylinder_014.location = (0.09684, 0.3973, 0.1879)
ob_cylinder_014.rotation_euler = (0.0, -0.0, 2.599)
ob_cylinder_014.scale = (0.3, 0.3, 0.3)
ob_cylinder_014.lineart.crease_threshold = 0.0
ob_cylinder_013.location = (0.05637, 0.4278, 0.208)
ob_cylinder_013.rotation_euler = (0.0, -0.0, 2.599)
ob_cylinder_013.scale = (0.3, 0.3, 0.3)
ob_cylinder_013.lineart.crease_threshold = 0.0
ob_cylinder_012.location = (0.009205, 0.4583, 0.2202)
ob_cylinder_012.rotation_euler = (0.0, -0.0, 3.062)
ob_cylinder_012.scale = (0.3, 0.3, 0.3)
ob_cylinder_012.lineart.crease_threshold = 0.0
ob_cylinder_011.location = (-0.03386, 0.4319, 0.2013)
ob_cylinder_011.rotation_euler = (0.0, -0.0, 2.672)
ob_cylinder_011.scale = (0.3, 0.3, 0.3)
ob_cylinder_011.lineart.crease_threshold = 0.0
ob_cylinder_010.location = (-0.0861, 0.4142, 0.2153)
ob_cylinder_010.rotation_euler = (0.0, -0.0, 1.897)
ob_cylinder_010.scale = (0.3, 0.3, 0.3)
ob_cylinder_010.lineart.crease_threshold = 0.0
ob_cylinder_009.location = (0.2986, 0.2824, 0.2061)
ob_cylinder_009.rotation_euler = (0.0, -0.0, 0.9773)
ob_cylinder_009.scale = (0.3, 0.3, 0.3)
ob_cylinder_009.lineart.crease_threshold = 0.0
ob_cylinder_008.location = (0.3443, 0.2515, 0.1921)
ob_cylinder_008.rotation_euler = (0.0, -0.0, 1.752)
ob_cylinder_008.scale = (0.3, 0.3, 0.3)
ob_cylinder_008.lineart.crease_threshold = 0.0
ob_cylinder_007.location = (0.3914, 0.2333, 0.2109)
ob_cylinder_007.rotation_euler = (0.0, -0.0, 2.142)
ob_cylinder_007.scale = (0.3, 0.3, 0.3)
ob_cylinder_007.lineart.crease_threshold = 0.0
ob_cylinder_006.location = (0.3957, 0.1773, 0.1988)
ob_cylinder_006.rotation_euler = (0.0, -0.0, 1.679)
ob_cylinder_006.scale = (0.3, 0.3, 0.3)
ob_cylinder_006.lineart.crease_threshold = 0.0
ob_cylinder_005.location = (0.396, 0.1266, 0.1787)
ob_cylinder_005.rotation_euler = (0.0, -0.0, 1.679)
ob_cylinder_005.scale = (0.3, 0.3, 0.3)
ob_cylinder_005.lineart.crease_threshold = 0.0
ob_cylinder_004.location = (0.3022, -0.2862, 0.1787)
ob_cylinder_004.rotation_euler = (0.0, -0.0, 0.5959)
ob_cylinder_004.scale = (0.3, 0.3, 0.3)
ob_cylinder_004.lineart.crease_threshold = 0.0
ob_cylinder_003.location = (0.3468, -0.2622, 0.1988)
ob_cylinder_003.rotation_euler = (0.0, -0.0, 0.5959)
ob_cylinder_003.scale = (0.3, 0.3, 0.3)
ob_cylinder_003.lineart.crease_threshold = 0.0
ob_cylinder_002.location = (0.3943, -0.2322, 0.2109)
ob_cylinder_002.rotation_euler = (0.0, -0.0, 1.058)
ob_cylinder_002.scale = (0.3, 0.3, 0.3)
ob_cylinder_002.lineart.crease_threshold = 0.0
ob_cylinder_001.location = (0.3884, -0.182, 0.1921)
ob_cylinder_001.rotation_euler = (0.0, -0.0, 0.6687)
ob_cylinder_001.scale = (0.3, 0.3, 0.3)
ob_cylinder_001.lineart.crease_threshold = 0.0
ob_cylinder.location = (0.3942, -0.1272, 0.2061)
ob_cylinder.rotation_euler = (0.0, -0.0, -0.1062)
ob_cylinder.scale = (0.3, 0.3, 0.3)
ob_cylinder.lineart.crease_threshold = 0.0
ob_tile.location = (0.0, 0.0, -0.25)
ob_tile.lineart.crease_threshold = 0.0

# ---- collection membership
col_collection_1.objects.link(ob_cube_008)
col_collection_1.objects.link(ob_cube_007)
col_collection_1.objects.link(ob_cube_006)
col_collection_1.objects.link(ob_cube_004)
col_collection_1.objects.link(ob_cube_003)
col_collection_1.objects.link(ob_cone)
col_collection_1.objects.link(ob_circle)
col_collection_1.objects.link(ob_cube_002)
col_collection_1.objects.link(ob_cube_001)
col_collection_1.objects.link(ob_cube)
col_collection_1.objects.link(ob_cylinder_029)
col_collection_1.objects.link(ob_cylinder_028)
col_collection_1.objects.link(ob_cylinder_027)
col_collection_1.objects.link(ob_cylinder_026)
col_collection_1.objects.link(ob_cylinder_025)
col_collection_1.objects.link(ob_cylinder_024)
col_collection_1.objects.link(ob_cylinder_023)
col_collection_1.objects.link(ob_cylinder_022)
col_collection_1.objects.link(ob_cylinder_021)
col_collection_1.objects.link(ob_cylinder_020)
col_collection_1.objects.link(ob_cylinder_019)
col_collection_1.objects.link(ob_cylinder_018)
col_collection_1.objects.link(ob_cylinder_017)
col_collection_1.objects.link(ob_cylinder_016)
col_collection_1.objects.link(ob_cylinder_015)
col_collection_1.objects.link(ob_cylinder_014)
col_collection_1.objects.link(ob_cylinder_013)
col_collection_1.objects.link(ob_cylinder_012)
col_collection_1.objects.link(ob_cylinder_011)
col_collection_1.objects.link(ob_cylinder_010)
col_collection_1.objects.link(ob_cylinder_009)
col_collection_1.objects.link(ob_cylinder_008)
col_collection_1.objects.link(ob_cylinder_007)
col_collection_1.objects.link(ob_cylinder_006)
col_collection_1.objects.link(ob_cylinder_005)
col_collection_1.objects.link(ob_cylinder_004)
col_collection_1.objects.link(ob_cylinder_003)
col_collection_1.objects.link(ob_cylinder_002)
col_collection_1.objects.link(ob_cylinder_001)
col_collection_1.objects.link(ob_cylinder)
col_collection_1.objects.link(ob_tile)

# ---- scene / render settings (as saved in the file)
scene.frame_start = 1; scene.frame_end = 250; scene.frame_set(1)
scene.render.engine = 'BLENDER_EEVEE_NEXT'
scene.render.resolution_percentage = 50
scene.render.dither_intensity = 0.0
scene.cycles.use_denoising = False
scene.cycles.samples = 128
scene.cycles.sampling_pattern = 'TABULATED_SOBOL'
scene.cycles.use_adaptive_sampling = False
scene.cycles.use_light_tree = False
scene.cycles.blur_glossy = 0.0
scene.cycles.sample_clamp_indirect = 0.0
scene.view_settings.view_transform = 'Standard'
bpy.context.view_layer.update()

# ---- added for rendering (the .blend has no active camera and no usable light): camera, sun + grey world if the file has none
cam_auto = bpy.data.cameras.new('AutoCamera')
cam_auto.lens = 50.0
cam_auto.sensor_width = 36.0
cam_auto.clip_end = 1000.0
ob_auto_camera = bpy.data.objects.new('AutoCamera', cam_auto)
scene.collection.objects.link(ob_auto_camera)
ob_auto_camera.location = (1.43423, -1.72214, 1.05192)
ob_auto_camera.rotation_euler = (1.09748, -7.21219e-08, 0.694738)
scene.camera = ob_auto_camera
light_auto_sun = bpy.data.lights.new('AutoSun', 'SUN')
light_auto_sun.energy = 3.0
light_auto_sun.angle = 0.0523599
ob_auto_sun = bpy.data.objects.new('AutoSun', light_auto_sun)
scene.collection.objects.link(ob_auto_sun)
ob_auto_sun.rotation_euler = (0.872665, 0.174533, 0.523599)
if scene.world is None:
    world_auto = bpy.data.worlds.new('AutoWorld')
    world_auto.color = (0.3, 0.3, 0.3)
    scene.world = world_auto
bpy.context.view_layer.update()
